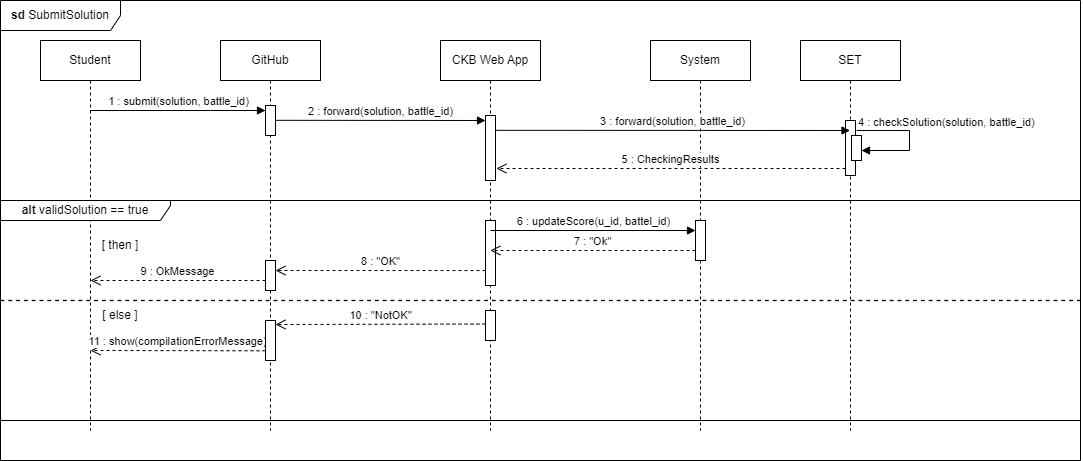

The diagram above was exported from draw.io. Its source (the exported page's mxGraphModel, read from the mxfile embedded in the PNG):
<mxGraphModel dx="1050" dy="530" grid="1" gridSize="10" guides="1" tooltips="1" connect="1" arrows="1" fold="1" page="1" pageScale="1" pageWidth="827" pageHeight="1169" math="0" shadow="0">
  <root>
    <mxCell id="0" />
    <mxCell id="1" parent="0" />
    <mxCell id="Hxx9Yr1X0DITVXg-TR4X-1" value="Student" style="shape=umlLifeline;perimeter=lifelinePerimeter;whiteSpace=wrap;html=1;container=0;dropTarget=0;collapsible=0;recursiveResize=0;outlineConnect=0;portConstraint=eastwest;newEdgeStyle={&quot;edgeStyle&quot;:&quot;elbowEdgeStyle&quot;,&quot;elbow&quot;:&quot;vertical&quot;,&quot;curved&quot;:0,&quot;rounded&quot;:0};" parent="1" vertex="1">
      <mxGeometry x="40" y="40" width="100" height="390" as="geometry" />
    </mxCell>
    <mxCell id="Hxx9Yr1X0DITVXg-TR4X-2" value="GitHub" style="shape=umlLifeline;perimeter=lifelinePerimeter;whiteSpace=wrap;html=1;container=0;dropTarget=0;collapsible=0;recursiveResize=0;outlineConnect=0;portConstraint=eastwest;newEdgeStyle={&quot;edgeStyle&quot;:&quot;elbowEdgeStyle&quot;,&quot;elbow&quot;:&quot;vertical&quot;,&quot;curved&quot;:0,&quot;rounded&quot;:0};" parent="1" vertex="1">
      <mxGeometry x="220" y="40" width="100" height="390" as="geometry" />
    </mxCell>
    <mxCell id="Hxx9Yr1X0DITVXg-TR4X-4" value="1 : submit(solution, battle_id)" style="html=1;verticalAlign=bottom;endArrow=block;edgeStyle=elbowEdgeStyle;elbow=horizontal;curved=0;rounded=0;" parent="1" source="Hxx9Yr1X0DITVXg-TR4X-1" target="Hxx9Yr1X0DITVXg-TR4X-11" edge="1">
      <mxGeometry relative="1" as="geometry">
        <mxPoint x="95" y="110" as="sourcePoint" />
        <Array as="points">
          <mxPoint x="210" y="110" />
        </Array>
      </mxGeometry>
    </mxCell>
    <mxCell id="Hxx9Yr1X0DITVXg-TR4X-6" value="2 : forward(solution, battle_id)" style="html=1;verticalAlign=bottom;endArrow=block;edgeStyle=elbowEdgeStyle;elbow=vertical;curved=0;rounded=0;" parent="1" edge="1">
      <mxGeometry relative="1" as="geometry">
        <mxPoint x="275" y="119.80931034482762" as="sourcePoint" />
        <mxPoint x="485" y="119.80931034482762" as="targetPoint" />
      </mxGeometry>
    </mxCell>
    <mxCell id="Hxx9Yr1X0DITVXg-TR4X-7" value="CKB Web App" style="shape=umlLifeline;perimeter=lifelinePerimeter;whiteSpace=wrap;html=1;container=0;dropTarget=0;collapsible=0;recursiveResize=0;outlineConnect=0;portConstraint=eastwest;newEdgeStyle={&quot;edgeStyle&quot;:&quot;elbowEdgeStyle&quot;,&quot;elbow&quot;:&quot;vertical&quot;,&quot;curved&quot;:0,&quot;rounded&quot;:0};" parent="1" vertex="1">
      <mxGeometry x="440" y="40" width="100" height="390" as="geometry" />
    </mxCell>
    <mxCell id="_L0yR6lCzUOITYSOGupG-1" value="" style="html=1;points=[];perimeter=orthogonalPerimeter;outlineConnect=0;targetShapes=umlLifeline;portConstraint=eastwest;newEdgeStyle={&quot;edgeStyle&quot;:&quot;elbowEdgeStyle&quot;,&quot;elbow&quot;:&quot;vertical&quot;,&quot;curved&quot;:0,&quot;rounded&quot;:0};" vertex="1" parent="Hxx9Yr1X0DITVXg-TR4X-7">
      <mxGeometry x="45" y="180" width="10" height="65" as="geometry" />
    </mxCell>
    <mxCell id="_L0yR6lCzUOITYSOGupG-2" value="" style="html=1;points=[];perimeter=orthogonalPerimeter;outlineConnect=0;targetShapes=umlLifeline;portConstraint=eastwest;newEdgeStyle={&quot;edgeStyle&quot;:&quot;elbowEdgeStyle&quot;,&quot;elbow&quot;:&quot;vertical&quot;,&quot;curved&quot;:0,&quot;rounded&quot;:0};" vertex="1" parent="Hxx9Yr1X0DITVXg-TR4X-7">
      <mxGeometry x="45" y="270" width="10" height="30" as="geometry" />
    </mxCell>
    <mxCell id="Hxx9Yr1X0DITVXg-TR4X-10" value="&lt;b&gt;sd &lt;/b&gt;SubmitSolution" style="shape=umlFrame;whiteSpace=wrap;html=1;pointerEvents=0;width=120;height=30;" parent="1" vertex="1">
      <mxGeometry width="1080" height="460" as="geometry" />
    </mxCell>
    <mxCell id="Hxx9Yr1X0DITVXg-TR4X-11" value="" style="html=1;points=[];perimeter=orthogonalPerimeter;outlineConnect=0;targetShapes=umlLifeline;portConstraint=eastwest;newEdgeStyle={&quot;edgeStyle&quot;:&quot;elbowEdgeStyle&quot;,&quot;elbow&quot;:&quot;vertical&quot;,&quot;curved&quot;:0,&quot;rounded&quot;:0};" parent="1" vertex="1">
      <mxGeometry x="265" y="105" width="10" height="30" as="geometry" />
    </mxCell>
    <mxCell id="Hxx9Yr1X0DITVXg-TR4X-13" value="" style="endArrow=block;endFill=1;html=1;edgeStyle=orthogonalEdgeStyle;align=left;verticalAlign=top;rounded=0;" parent="1" edge="1">
      <mxGeometry x="-1" relative="1" as="geometry">
        <mxPoint x="856.0000000000001" y="130.00729927007302" as="sourcePoint" />
        <mxPoint x="861" y="150" as="targetPoint" />
        <Array as="points">
          <mxPoint x="909" y="130" />
          <mxPoint x="909" y="150" />
        </Array>
      </mxGeometry>
    </mxCell>
    <mxCell id="Hxx9Yr1X0DITVXg-TR4X-14" value="4 : checkSolution(solution, battle_id)" style="edgeLabel;resizable=0;html=1;align=left;verticalAlign=bottom;" parent="Hxx9Yr1X0DITVXg-TR4X-13" connectable="0" vertex="1">
      <mxGeometry x="-1" relative="1" as="geometry" />
    </mxCell>
    <mxCell id="Hxx9Yr1X0DITVXg-TR4X-17" value="8 : &quot;OK&quot;" style="html=1;verticalAlign=bottom;endArrow=open;dashed=1;endSize=8;edgeStyle=elbowEdgeStyle;elbow=vertical;curved=0;rounded=0;" parent="1" edge="1">
      <mxGeometry relative="1" as="geometry">
        <mxPoint x="275" y="269.99999999999994" as="targetPoint" />
        <mxPoint x="485.0000000000001" y="270.06382978723394" as="sourcePoint" />
      </mxGeometry>
    </mxCell>
    <mxCell id="Hxx9Yr1X0DITVXg-TR4X-18" value="11 : show(compilationErrorMessage)" style="html=1;verticalAlign=bottom;endArrow=open;dashed=1;endSize=8;edgeStyle=elbowEdgeStyle;elbow=vertical;curved=0;rounded=0;" parent="1" edge="1">
      <mxGeometry relative="1" as="geometry">
        <mxPoint x="90" y="350.28" as="targetPoint" />
        <mxPoint x="265" y="350.28" as="sourcePoint" />
      </mxGeometry>
    </mxCell>
    <mxCell id="Hxx9Yr1X0DITVXg-TR4X-20" value="&lt;b&gt;alt &lt;/b&gt;validSolution == true" style="shape=umlFrame;whiteSpace=wrap;html=1;pointerEvents=0;width=170;height=20;" parent="1" vertex="1">
      <mxGeometry y="200" width="1080" height="220" as="geometry" />
    </mxCell>
    <mxCell id="Hxx9Yr1X0DITVXg-TR4X-21" value="" style="endArrow=none;dashed=1;html=1;rounded=0;strokeWidth=1.3;" parent="1" edge="1">
      <mxGeometry width="50" height="50" relative="1" as="geometry">
        <mxPoint y="300" as="sourcePoint" />
        <mxPoint x="1080" y="300" as="targetPoint" />
      </mxGeometry>
    </mxCell>
    <mxCell id="Hxx9Yr1X0DITVXg-TR4X-23" value="[ else ]" style="text;html=1;strokeColor=none;fillColor=none;align=center;verticalAlign=middle;whiteSpace=wrap;rounded=0;" parent="1" vertex="1">
      <mxGeometry x="90" y="300" width="60" height="30" as="geometry" />
    </mxCell>
    <mxCell id="Hxx9Yr1X0DITVXg-TR4X-24" value="System" style="shape=umlLifeline;perimeter=lifelinePerimeter;whiteSpace=wrap;html=1;container=0;dropTarget=0;collapsible=0;recursiveResize=0;outlineConnect=0;portConstraint=eastwest;newEdgeStyle={&quot;edgeStyle&quot;:&quot;elbowEdgeStyle&quot;,&quot;elbow&quot;:&quot;vertical&quot;,&quot;curved&quot;:0,&quot;rounded&quot;:0};" parent="1" vertex="1">
      <mxGeometry x="650" y="40" width="100" height="390" as="geometry" />
    </mxCell>
    <mxCell id="Hxx9Yr1X0DITVXg-TR4X-25" value="" style="html=1;points=[];perimeter=orthogonalPerimeter;outlineConnect=0;targetShapes=umlLifeline;portConstraint=eastwest;newEdgeStyle={&quot;edgeStyle&quot;:&quot;elbowEdgeStyle&quot;,&quot;elbow&quot;:&quot;vertical&quot;,&quot;curved&quot;:0,&quot;rounded&quot;:0};" parent="Hxx9Yr1X0DITVXg-TR4X-24" vertex="1">
      <mxGeometry x="45" y="180" width="10" height="40" as="geometry" />
    </mxCell>
    <mxCell id="Hxx9Yr1X0DITVXg-TR4X-27" value="" style="html=1;points=[];perimeter=orthogonalPerimeter;outlineConnect=0;targetShapes=umlLifeline;portConstraint=eastwest;newEdgeStyle={&quot;edgeStyle&quot;:&quot;elbowEdgeStyle&quot;,&quot;elbow&quot;:&quot;vertical&quot;,&quot;curved&quot;:0,&quot;rounded&quot;:0};" parent="1" vertex="1">
      <mxGeometry x="485" y="115" width="10" height="65" as="geometry" />
    </mxCell>
    <mxCell id="Hxx9Yr1X0DITVXg-TR4X-28" value="6 : updateScore(u_id, battel_id)" style="html=1;verticalAlign=bottom;endArrow=block;edgeStyle=elbowEdgeStyle;elbow=vertical;curved=0;rounded=0;" parent="1" edge="1">
      <mxGeometry relative="1" as="geometry">
        <mxPoint x="490" y="230" as="sourcePoint" />
        <mxPoint x="695" y="230.1393103448276" as="targetPoint" />
      </mxGeometry>
    </mxCell>
    <mxCell id="Hxx9Yr1X0DITVXg-TR4X-29" value="7 : &quot;Ok&quot;" style="html=1;verticalAlign=bottom;endArrow=open;dashed=1;endSize=8;edgeStyle=elbowEdgeStyle;elbow=vertical;curved=0;rounded=0;" parent="1" edge="1">
      <mxGeometry relative="1" as="geometry">
        <mxPoint x="489.875" y="250" as="targetPoint" />
        <Array as="points">
          <mxPoint x="510" y="250" />
        </Array>
        <mxPoint x="695" y="250" as="sourcePoint" />
      </mxGeometry>
    </mxCell>
    <mxCell id="Hxx9Yr1X0DITVXg-TR4X-31" value="[ then ]" style="text;html=1;strokeColor=none;fillColor=none;align=center;verticalAlign=middle;whiteSpace=wrap;rounded=0;" parent="1" vertex="1">
      <mxGeometry x="90" y="230" width="60" height="30" as="geometry" />
    </mxCell>
    <mxCell id="Hxx9Yr1X0DITVXg-TR4X-32" value="9 : OkMessage" style="html=1;verticalAlign=bottom;endArrow=open;dashed=1;endSize=8;edgeStyle=elbowEdgeStyle;elbow=vertical;curved=0;rounded=0;" parent="1" edge="1" source="_L0yR6lCzUOITYSOGupG-3">
      <mxGeometry relative="1" as="geometry">
        <mxPoint x="90" y="279.94999999999993" as="targetPoint" />
        <mxPoint x="270" y="280" as="sourcePoint" />
      </mxGeometry>
    </mxCell>
    <mxCell id="Hxx9Yr1X0DITVXg-TR4X-33" value="10 : &quot;NotOK&quot;" style="html=1;verticalAlign=bottom;endArrow=open;dashed=1;endSize=8;edgeStyle=elbowEdgeStyle;elbow=vertical;curved=0;rounded=0;" parent="1" edge="1">
      <mxGeometry relative="1" as="geometry">
        <mxPoint x="275" y="323.4699999999999" as="targetPoint" />
        <mxPoint x="485.0000000000001" y="323.5338297872339" as="sourcePoint" />
      </mxGeometry>
    </mxCell>
    <mxCell id="21R0PweVQez_Ke-GeB2l-1" value="SET" style="shape=umlLifeline;perimeter=lifelinePerimeter;whiteSpace=wrap;html=1;container=0;dropTarget=0;collapsible=0;recursiveResize=0;outlineConnect=0;portConstraint=eastwest;newEdgeStyle={&quot;edgeStyle&quot;:&quot;elbowEdgeStyle&quot;,&quot;elbow&quot;:&quot;vertical&quot;,&quot;curved&quot;:0,&quot;rounded&quot;:0};" parent="1" vertex="1">
      <mxGeometry x="800" y="40" width="100" height="390" as="geometry" />
    </mxCell>
    <mxCell id="21R0PweVQez_Ke-GeB2l-3" value="" style="html=1;points=[];perimeter=orthogonalPerimeter;outlineConnect=0;targetShapes=umlLifeline;portConstraint=eastwest;newEdgeStyle={&quot;edgeStyle&quot;:&quot;elbowEdgeStyle&quot;,&quot;elbow&quot;:&quot;vertical&quot;,&quot;curved&quot;:0,&quot;rounded&quot;:0};" parent="21R0PweVQez_Ke-GeB2l-1" vertex="1">
      <mxGeometry x="45" y="80" width="10" height="55" as="geometry" />
    </mxCell>
    <mxCell id="21R0PweVQez_Ke-GeB2l-2" value="" style="html=1;points=[[0,0,0,0,5],[0,1,0,0,-5],[1,0,0,0,5],[1,1,0,0,-5]];perimeter=orthogonalPerimeter;outlineConnect=0;targetShapes=umlLifeline;portConstraint=eastwest;newEdgeStyle={&quot;curved&quot;:0,&quot;rounded&quot;:0};" parent="21R0PweVQez_Ke-GeB2l-1" vertex="1">
      <mxGeometry x="51" y="95" width="10" height="25" as="geometry" />
    </mxCell>
    <mxCell id="21R0PweVQez_Ke-GeB2l-4" value="3 : forward(solution, battle_id)" style="html=1;verticalAlign=bottom;endArrow=block;edgeStyle=elbowEdgeStyle;elbow=vertical;curved=0;rounded=0;" parent="1" target="21R0PweVQez_Ke-GeB2l-1" edge="1">
      <mxGeometry relative="1" as="geometry">
        <mxPoint x="495" y="129.80931034482762" as="sourcePoint" />
        <mxPoint x="705" y="129.80931034482762" as="targetPoint" />
      </mxGeometry>
    </mxCell>
    <mxCell id="21R0PweVQez_Ke-GeB2l-6" value="5 : CheckingResults" style="html=1;verticalAlign=bottom;endArrow=open;dashed=1;endSize=8;edgeStyle=elbowEdgeStyle;elbow=vertical;curved=0;rounded=0;" parent="1" edge="1">
      <mxGeometry relative="1" as="geometry">
        <mxPoint x="495.875" y="168" as="targetPoint" />
        <Array as="points">
          <mxPoint x="516" y="168" />
        </Array>
        <mxPoint x="845" y="168" as="sourcePoint" />
      </mxGeometry>
    </mxCell>
    <mxCell id="_L0yR6lCzUOITYSOGupG-4" value="" style="html=1;verticalAlign=bottom;endArrow=open;dashed=1;endSize=8;edgeStyle=elbowEdgeStyle;elbow=vertical;curved=0;rounded=0;" edge="1" parent="1" target="_L0yR6lCzUOITYSOGupG-3">
      <mxGeometry relative="1" as="geometry">
        <mxPoint x="90" y="279.94999999999993" as="targetPoint" />
        <mxPoint x="270" y="280" as="sourcePoint" />
      </mxGeometry>
    </mxCell>
    <mxCell id="_L0yR6lCzUOITYSOGupG-3" value="" style="html=1;points=[];perimeter=orthogonalPerimeter;outlineConnect=0;targetShapes=umlLifeline;portConstraint=eastwest;newEdgeStyle={&quot;edgeStyle&quot;:&quot;elbowEdgeStyle&quot;,&quot;elbow&quot;:&quot;vertical&quot;,&quot;curved&quot;:0,&quot;rounded&quot;:0};" vertex="1" parent="1">
      <mxGeometry x="265" y="260" width="10" height="30" as="geometry" />
    </mxCell>
    <mxCell id="_L0yR6lCzUOITYSOGupG-5" value="" style="html=1;points=[];perimeter=orthogonalPerimeter;outlineConnect=0;targetShapes=umlLifeline;portConstraint=eastwest;newEdgeStyle={&quot;edgeStyle&quot;:&quot;elbowEdgeStyle&quot;,&quot;elbow&quot;:&quot;vertical&quot;,&quot;curved&quot;:0,&quot;rounded&quot;:0};" vertex="1" parent="1">
      <mxGeometry x="265" y="320" width="10" height="40" as="geometry" />
    </mxCell>
  </root>
</mxGraphModel>